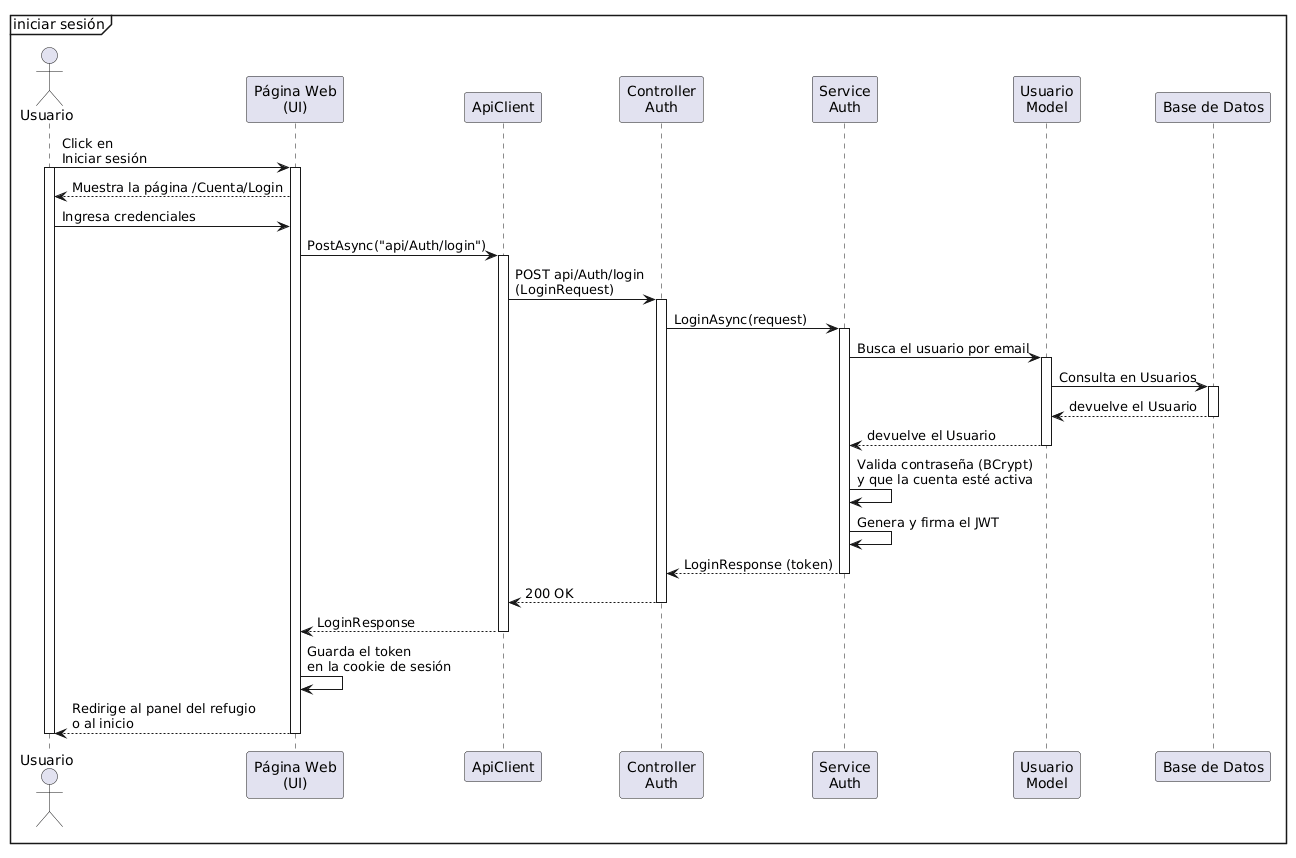

The diagram above was rendered by PlantUML. Its source (embedded in the PNG):
@startuml
mainframe iniciar sesión

actor "Usuario" as U
participant "Página Web\n(UI)" as W
participant "ApiClient" as AC
participant "Controller\nAuth" as C
participant "Service\nAuth" as S
participant "Usuario\nModel" as M
participant "Base de Datos" as DB

U -> W : Click en\nIniciar sesión
activate U
activate W
W --> U : Muestra la página /Cuenta/Login
U -> W : Ingresa credenciales
W -> AC : PostAsync("api/Auth/login")
activate AC
AC -> C : POST api/Auth/login\n(LoginRequest)
activate C
C -> S : LoginAsync(request)
activate S
S -> M : Busca el usuario por email
activate M
M -> DB : Consulta en Usuarios
activate DB
DB --> M : devuelve el Usuario
deactivate DB
M --> S : devuelve el Usuario
deactivate M
S -> S : Valida contraseña (BCrypt)\ny que la cuenta esté activa
S -> S : Genera y firma el JWT
S --> C : LoginResponse (token)
deactivate S
C --> AC : 200 OK
deactivate C
AC --> W : LoginResponse
deactivate AC
W -> W : Guarda el token\nen la cookie de sesión
W --> U : Redirige al panel del refugio\no al inicio
deactivate W
deactivate U
@enduml